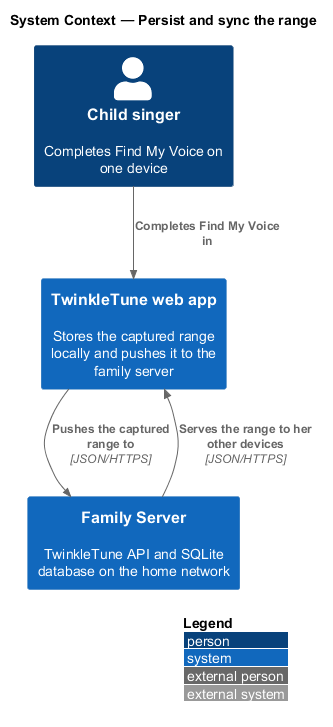

The diagram above was rendered by PlantUML. Its source (embedded in the PNG):
@startuml
!include <C4/C4_Context>
LAYOUT_WITH_LEGEND()
title System Context — Persist and sync the range

Person(child, "Child singer", "Completes Find My Voice on one device")
System(app, "TwinkleTune web app", "Stores the captured range locally and pushes it to the family server")
System(server, "Family Server", "TwinkleTune API and SQLite database on the home network")

Rel(child, app, "Completes Find My Voice in")
Rel(app, server, "Pushes the captured range to", "JSON/HTTPS")
Rel(server, app, "Serves the range to her other devices", "JSON/HTTPS")
@enduml